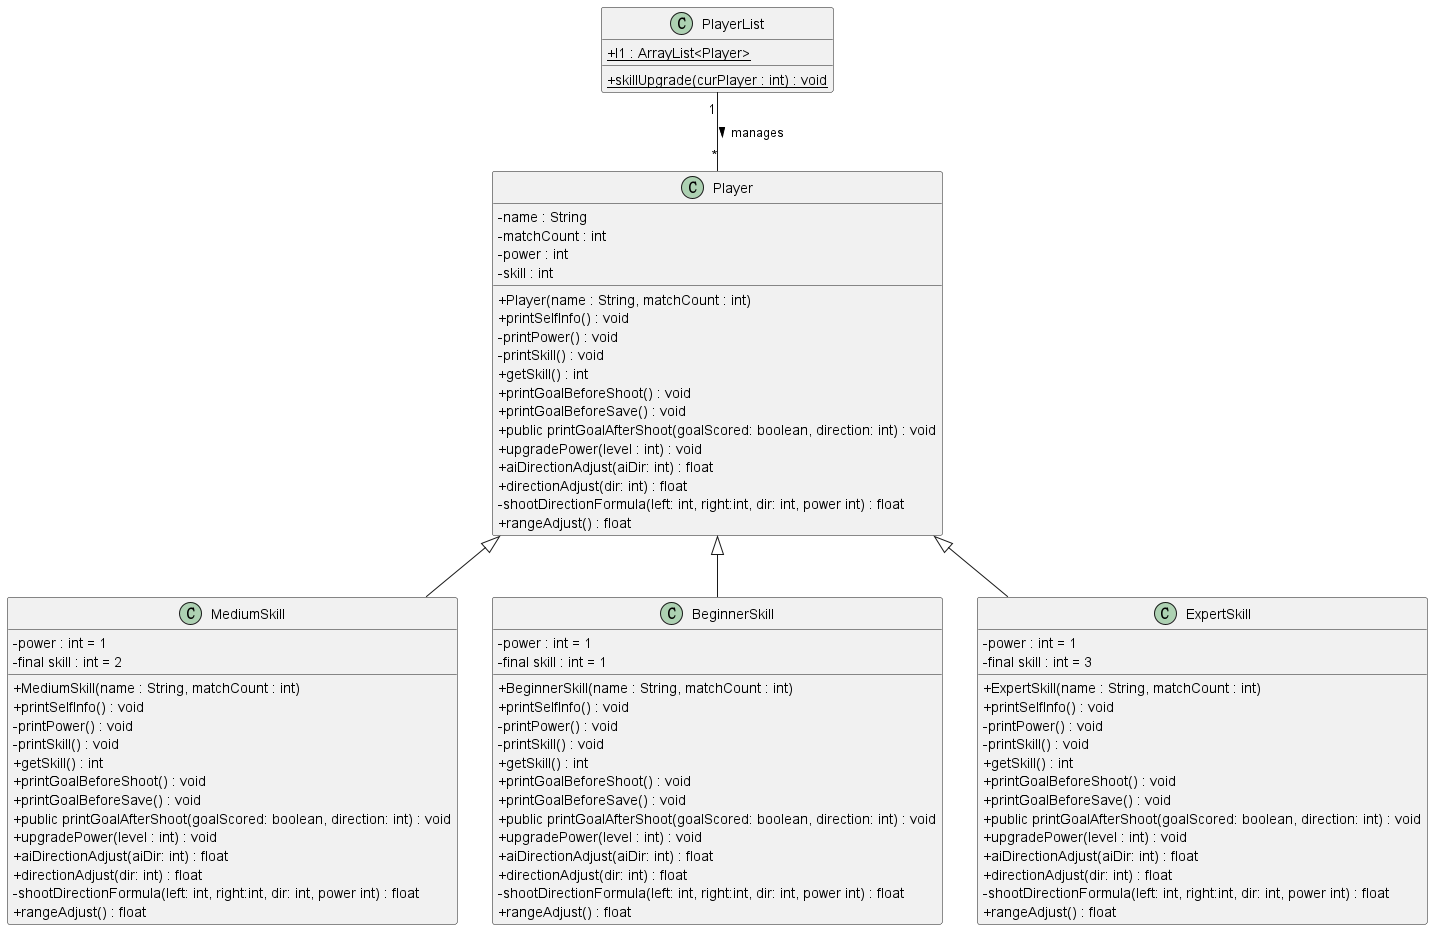

The diagram above was rendered by PlantUML. Its source (embedded in the PNG):
@startuml FootballPenaltyShooterGameClassDiagram

skinparam classAttributeIconSize 0

class Player {
    - name : String
    - matchCount : int
    - power : int
    - skill : int
    + Player(name : String, matchCount : int)
    + printSelfInfo() : void
    - printPower() : void
    - printSkill() : void
    + getSkill() : int
    + printGoalBeforeShoot() : void
    + printGoalBeforeSave() : void
    + public printGoalAfterShoot(goalScored: boolean, direction: int) : void
    + upgradePower(level : int) : void
    + aiDirectionAdjust(aiDir: int) : float
    + directionAdjust(dir: int) : float
    - shootDirectionFormula(left: int, right:int, dir: int, power int) : float
    + rangeAdjust() : float
}

class MediumSkill {
    - power : int = 1
    - final skill : int = 2
    + MediumSkill(name : String, matchCount : int)
    + printSelfInfo() : void
    - printPower() : void
    - printSkill() : void
    + getSkill() : int
    + printGoalBeforeShoot() : void
    + printGoalBeforeSave() : void
    + public printGoalAfterShoot(goalScored: boolean, direction: int) : void
    + upgradePower(level : int) : void
    + aiDirectionAdjust(aiDir: int) : float
    + directionAdjust(dir: int) : float
    - shootDirectionFormula(left: int, right:int, dir: int, power int) : float
    + rangeAdjust() : float
}

class BeginnerSkill {
    - power : int = 1
    - final skill : int = 1
    + BeginnerSkill(name : String, matchCount : int)
    + printSelfInfo() : void
    - printPower() : void
    - printSkill() : void
    + getSkill() : int
    + printGoalBeforeShoot() : void
    + printGoalBeforeSave() : void
    + public printGoalAfterShoot(goalScored: boolean, direction: int) : void
    + upgradePower(level : int) : void
    + aiDirectionAdjust(aiDir: int) : float
    + directionAdjust(dir: int) : float
    - shootDirectionFormula(left: int, right:int, dir: int, power int) : float
    + rangeAdjust() : float
}

class ExpertSkill {
    - power : int = 1
    - final skill : int = 3
    + ExpertSkill(name : String, matchCount : int)
    + printSelfInfo() : void
    - printPower() : void
    - printSkill() : void
    + getSkill() : int
    + printGoalBeforeShoot() : void
    + printGoalBeforeSave() : void
    + public printGoalAfterShoot(goalScored: boolean, direction: int) : void
    + upgradePower(level : int) : void
    + aiDirectionAdjust(aiDir: int) : float
    + directionAdjust(dir: int) : float
    - shootDirectionFormula(left: int, right:int, dir: int, power int) : float
    + rangeAdjust() : float
}

class PlayerList {
    + {static} l1 : ArrayList<Player>
    + {static} skillUpgrade(curPlayer : int) : void
}

Player <|-- MediumSkill
Player <|-- BeginnerSkill
Player <|-- ExpertSkill

PlayerList "1" -- "*" Player : manages >

@enduml